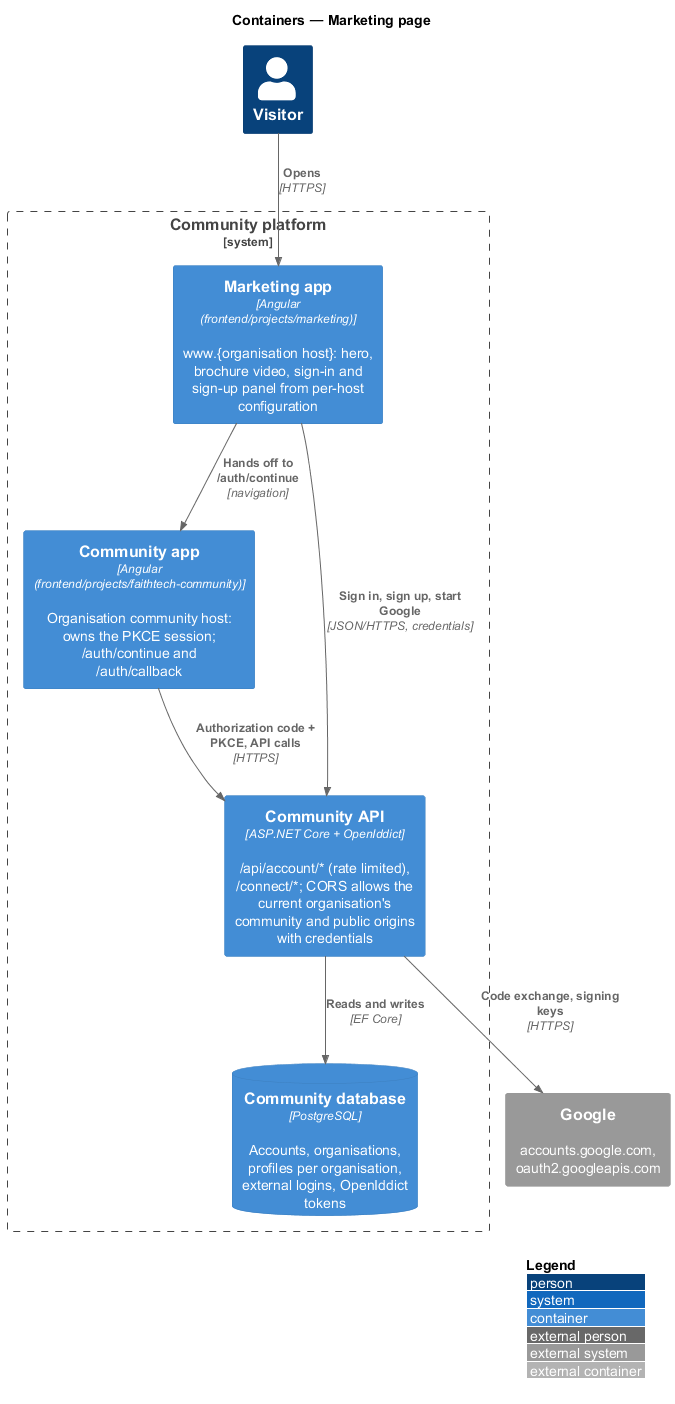

The diagram above was rendered by PlantUML. Its source (embedded in the PNG):
@startuml
!include <C4/C4_Container>
LAYOUT_WITH_LEGEND()
title Containers — Marketing page

Person(visitor, "Visitor")
System_Boundary(ftc, "Community platform") {
  Container(mkt, "Marketing app", "Angular (frontend/projects/marketing)", "www.{organisation host}: hero, brochure video, sign-in and sign-up panel from per-host configuration")
  Container(spa, "Community app", "Angular (frontend/projects/faithtech-community)", "Organisation community host: owns the PKCE session; /auth/continue and /auth/callback")
  Container(api, "Community API", "ASP.NET Core + OpenIddict", "/api/account/* (rate limited), /connect/*; CORS allows the current organisation's community and public origins with credentials")
  ContainerDb(db, "Community database", "PostgreSQL", "Accounts, organisations, profiles per organisation, external logins, OpenIddict tokens")
}
System_Ext(google, "Google", "accounts.google.com, oauth2.googleapis.com")
Rel(visitor, mkt, "Opens", "HTTPS")
Rel(mkt, api, "Sign in, sign up, start Google", "JSON/HTTPS, credentials")
Rel(mkt, spa, "Hands off to /auth/continue", "navigation")
Rel(spa, api, "Authorization code + PKCE, API calls", "HTTPS")
Rel(api, db, "Reads and writes", "EF Core")
Rel(api, google, "Code exchange, signing keys", "HTTPS")
@enduml